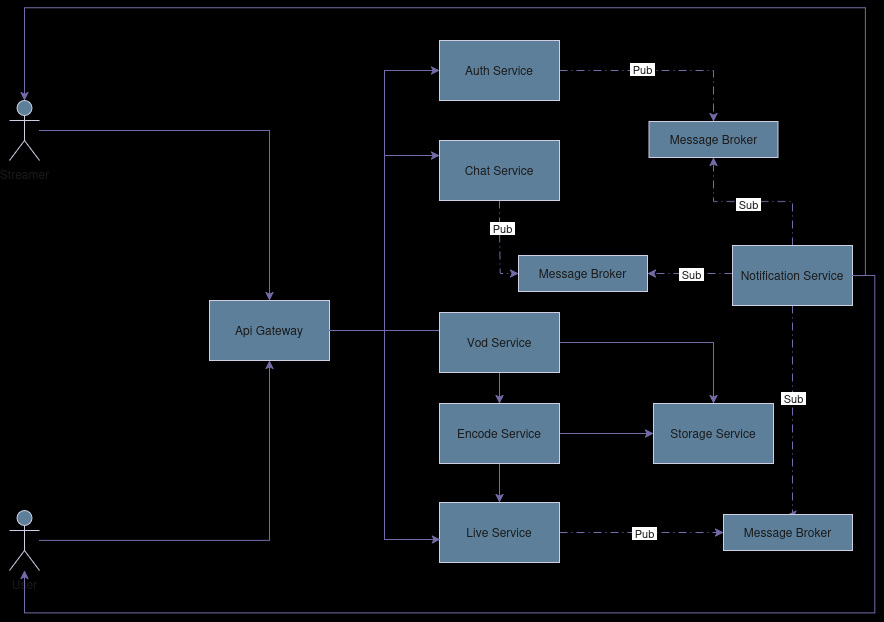

The diagram above was exported from draw.io. Its source (the exported page's mxGraphModel, read from the mxfile embedded in the PNG):
<mxGraphModel dx="1664" dy="884" grid="0" gridSize="10" guides="1" tooltips="1" connect="1" arrows="1" fold="1" page="1" pageScale="1" pageWidth="950" pageHeight="800" background="light-dark(#000000,#181818)" math="0" shadow="0">
  <root>
    <mxCell id="0" />
    <mxCell id="1" parent="0" />
    <mxCell id="Jvj--jVniiGnTrq46S0O-23" edge="1" parent="1" source="L8if31ac_azgH_4v2Sh3-1" style="edgeStyle=orthogonalEdgeStyle;rounded=0;orthogonalLoop=1;jettySize=auto;html=1;strokeColor=#736CA8;fontColor=#1A1A1A;" target="L8if31ac_azgH_4v2Sh3-12">
      <mxGeometry relative="1" as="geometry" />
    </mxCell>
    <mxCell id="L8if31ac_azgH_4v2Sh3-1" parent="1" style="shape=umlActor;verticalLabelPosition=bottom;verticalAlign=top;html=1;outlineConnect=0;labelBackgroundColor=none;fillColor=#5D7F99;strokeColor=#D0CEE2;fontColor=#1A1A1A;" value="User" vertex="1">
      <mxGeometry height="60" width="30" x="53" y="580" as="geometry" />
    </mxCell>
    <mxCell id="L8if31ac_azgH_4v2Sh3-28" edge="1" parent="1" source="L8if31ac_azgH_4v2Sh3-12" style="edgeStyle=orthogonalEdgeStyle;rounded=0;orthogonalLoop=1;jettySize=auto;html=1;exitX=1;exitY=0.5;exitDx=0;exitDy=0;entryX=0;entryY=0.25;entryDx=0;entryDy=0;labelBackgroundColor=none;fontColor=default;strokeColor=#736CA8;" target="L8if31ac_azgH_4v2Sh3-13">
      <mxGeometry relative="1" as="geometry" />
    </mxCell>
    <mxCell id="L8if31ac_azgH_4v2Sh3-37" edge="1" parent="1" source="L8if31ac_azgH_4v2Sh3-12" style="edgeStyle=orthogonalEdgeStyle;rounded=0;orthogonalLoop=1;jettySize=auto;html=1;entryX=0;entryY=0.5;entryDx=0;entryDy=0;labelBackgroundColor=none;fontColor=default;strokeColor=#736CA8;" target="L8if31ac_azgH_4v2Sh3-36">
      <mxGeometry relative="1" as="geometry" />
    </mxCell>
    <mxCell id="Jvj--jVniiGnTrq46S0O-1" edge="1" parent="1" source="L8if31ac_azgH_4v2Sh3-12" style="edgeStyle=orthogonalEdgeStyle;rounded=0;orthogonalLoop=1;jettySize=auto;html=1;labelBackgroundColor=none;fontColor=default;strokeColor=#736CA8;" target="L8if31ac_azgH_4v2Sh3-15">
      <mxGeometry relative="1" as="geometry" />
    </mxCell>
    <mxCell id="L8if31ac_azgH_4v2Sh3-12" parent="1" style="rounded=0;whiteSpace=wrap;html=1;labelBackgroundColor=none;fillColor=#5D7F99;strokeColor=#D0CEE2;fontColor=#1A1A1A;" value="Api Gateway" vertex="1">
      <mxGeometry height="60" width="120" x="253" y="370" as="geometry" />
    </mxCell>
    <mxCell id="Jvj--jVniiGnTrq46S0O-45" edge="1" parent="1" source="L8if31ac_azgH_4v2Sh3-13" style="edgeStyle=orthogonalEdgeStyle;rounded=0;orthogonalLoop=1;jettySize=auto;html=1;entryX=0;entryY=0.5;entryDx=0;entryDy=0;strokeColor=#736CA8;fontColor=#1A1A1A;dashed=1;dashPattern=8 4 1 4;" target="Jvj--jVniiGnTrq46S0O-44">
      <mxGeometry relative="1" as="geometry">
        <Array as="points">
          <mxPoint x="543" y="297.5" />
          <mxPoint x="543.67" y="297.5" />
          <mxPoint x="543.67" y="343" />
        </Array>
      </mxGeometry>
    </mxCell>
    <mxCell id="Jvj--jVniiGnTrq46S0O-48" connectable="0" parent="Jvj--jVniiGnTrq46S0O-45" style="edgeLabel;html=1;align=center;verticalAlign=middle;resizable=0;points=[];fontColor=#1A1A1A;" value="&amp;nbsp;Pub&amp;nbsp;" vertex="1">
      <mxGeometry relative="1" x="-0.3812" y="2" as="geometry">
        <mxPoint as="offset" />
      </mxGeometry>
    </mxCell>
    <mxCell id="L8if31ac_azgH_4v2Sh3-13" parent="1" style="rounded=0;whiteSpace=wrap;html=1;labelBackgroundColor=none;fillColor=#5D7F99;strokeColor=#D0CEE2;fontColor=#1A1A1A;" value="&lt;div&gt;Chat Service&lt;/div&gt;" vertex="1">
      <mxGeometry height="60" width="120" x="483" y="210" as="geometry" />
    </mxCell>
    <mxCell id="Jvj--jVniiGnTrq46S0O-62" edge="1" parent="1" source="L8if31ac_azgH_4v2Sh3-14" style="edgeStyle=orthogonalEdgeStyle;rounded=0;orthogonalLoop=1;jettySize=auto;html=1;entryX=0;entryY=0.5;entryDx=0;entryDy=0;strokeColor=#736CA8;fontColor=#1A1A1A;dashed=1;dashPattern=8 4 1 4;" target="Jvj--jVniiGnTrq46S0O-61">
      <mxGeometry relative="1" as="geometry" />
    </mxCell>
    <mxCell id="Jvj--jVniiGnTrq46S0O-64" connectable="0" parent="Jvj--jVniiGnTrq46S0O-62" style="edgeLabel;html=1;align=center;verticalAlign=middle;resizable=0;points=[];fontColor=#1A1A1A;" value="&amp;nbsp;Pub&amp;nbsp;" vertex="1">
      <mxGeometry relative="1" x="0.0226" as="geometry">
        <mxPoint as="offset" />
      </mxGeometry>
    </mxCell>
    <mxCell id="L8if31ac_azgH_4v2Sh3-14" parent="1" style="rounded=0;whiteSpace=wrap;html=1;labelBackgroundColor=none;fillColor=#5D7F99;strokeColor=#D0CEE2;fontColor=#1A1A1A;" value="&lt;div&gt;Live Service&lt;/div&gt;" vertex="1">
      <mxGeometry height="60" width="120" x="483" y="572" as="geometry" />
    </mxCell>
    <mxCell id="L8if31ac_azgH_4v2Sh3-34" edge="1" parent="1" source="L8if31ac_azgH_4v2Sh3-15" style="edgeStyle=orthogonalEdgeStyle;rounded=0;orthogonalLoop=1;jettySize=auto;html=1;labelBackgroundColor=none;fontColor=default;strokeColor=#736CA8;" target="L8if31ac_azgH_4v2Sh3-27">
      <mxGeometry relative="1" as="geometry" />
    </mxCell>
    <mxCell id="Jvj--jVniiGnTrq46S0O-5" edge="1" parent="1" source="L8if31ac_azgH_4v2Sh3-15" style="edgeStyle=orthogonalEdgeStyle;rounded=0;orthogonalLoop=1;jettySize=auto;html=1;labelBackgroundColor=none;fontColor=default;strokeColor=#736CA8;" target="L8if31ac_azgH_4v2Sh3-14">
      <mxGeometry relative="1" as="geometry" />
    </mxCell>
    <mxCell id="L8if31ac_azgH_4v2Sh3-15" parent="1" style="rounded=0;whiteSpace=wrap;html=1;labelBackgroundColor=none;fillColor=#5D7F99;strokeColor=#D0CEE2;fontColor=#1A1A1A;" value="Encode Service" vertex="1">
      <mxGeometry height="60" width="120" x="483" y="473" as="geometry" />
    </mxCell>
    <mxCell id="Jvj--jVniiGnTrq46S0O-46" edge="1" parent="1" source="L8if31ac_azgH_4v2Sh3-17" style="edgeStyle=orthogonalEdgeStyle;rounded=0;orthogonalLoop=1;jettySize=auto;html=1;entryX=1;entryY=0.5;entryDx=0;entryDy=0;strokeColor=#736CA8;fontColor=#1A1A1A;dashed=1;dashPattern=8 4 1 4;" target="Jvj--jVniiGnTrq46S0O-44">
      <mxGeometry relative="1" as="geometry">
        <Array as="points">
          <mxPoint x="756.57" y="343" />
          <mxPoint x="756.57" y="343" />
        </Array>
      </mxGeometry>
    </mxCell>
    <mxCell id="Jvj--jVniiGnTrq46S0O-47" connectable="0" parent="Jvj--jVniiGnTrq46S0O-46" style="edgeLabel;html=1;align=center;verticalAlign=middle;resizable=0;points=[];fontColor=#1A1A1A;" value="&amp;nbsp;Sub&amp;nbsp;" vertex="1">
      <mxGeometry relative="1" x="-0.0226" as="geometry">
        <mxPoint as="offset" />
      </mxGeometry>
    </mxCell>
    <mxCell id="Jvj--jVniiGnTrq46S0O-56" edge="1" parent="1" source="L8if31ac_azgH_4v2Sh3-17" style="edgeStyle=orthogonalEdgeStyle;rounded=0;orthogonalLoop=1;jettySize=auto;html=1;strokeColor=#736CA8;fontColor=#1A1A1A;dashed=1;dashPattern=8 4 1 4;" target="Jvj--jVniiGnTrq46S0O-54">
      <mxGeometry relative="1" as="geometry" />
    </mxCell>
    <mxCell id="Jvj--jVniiGnTrq46S0O-57" connectable="0" parent="Jvj--jVniiGnTrq46S0O-56" style="edgeLabel;html=1;align=center;verticalAlign=middle;resizable=0;points=[];fontColor=#1A1A1A;" value="&amp;nbsp;Sub&amp;nbsp;" vertex="1">
      <mxGeometry relative="1" x="0.0632" y="2" as="geometry">
        <mxPoint as="offset" />
      </mxGeometry>
    </mxCell>
    <mxCell id="Jvj--jVniiGnTrq46S0O-63" edge="1" parent="1" source="L8if31ac_azgH_4v2Sh3-17" style="edgeStyle=orthogonalEdgeStyle;rounded=0;orthogonalLoop=1;jettySize=auto;html=1;entryX=0.5;entryY=0;entryDx=0;entryDy=0;strokeColor=#736CA8;fontColor=#1A1A1A;dashed=1;dashPattern=8 4 1 4;" target="Jvj--jVniiGnTrq46S0O-61">
      <mxGeometry relative="1" as="geometry">
        <Array as="points">
          <mxPoint x="836" y="584.03" />
        </Array>
      </mxGeometry>
    </mxCell>
    <mxCell id="Jvj--jVniiGnTrq46S0O-65" connectable="0" parent="Jvj--jVniiGnTrq46S0O-63" style="edgeLabel;html=1;align=center;verticalAlign=middle;resizable=0;points=[];fontColor=#1A1A1A;" value="&amp;nbsp;Sub&amp;nbsp;" vertex="1">
      <mxGeometry relative="1" x="-0.1336" as="geometry">
        <mxPoint as="offset" />
      </mxGeometry>
    </mxCell>
    <mxCell id="Jvj--jVniiGnTrq46S0O-66" edge="1" parent="1" style="edgeStyle=orthogonalEdgeStyle;rounded=0;orthogonalLoop=1;jettySize=auto;html=1;strokeColor=#736CA8;fontColor=#1A1A1A;exitX=1;exitY=0.5;exitDx=0;exitDy=0;" target="L8if31ac_azgH_4v2Sh3-1">
      <mxGeometry relative="1" as="geometry">
        <Array as="points">
          <mxPoint x="896" y="345" />
          <mxPoint x="918.3" y="345" />
          <mxPoint x="918.3" y="682.43" />
          <mxPoint x="68" y="682.43" />
        </Array>
        <mxPoint x="896" y="344" as="sourcePoint" />
        <mxPoint x="68" y="643.04" as="targetPoint" />
      </mxGeometry>
    </mxCell>
    <mxCell id="L8if31ac_azgH_4v2Sh3-17" parent="1" style="rounded=0;whiteSpace=wrap;html=1;labelBackgroundColor=none;fillColor=#5D7F99;strokeColor=#D0CEE2;fontColor=#1A1A1A;" value="&lt;div&gt;Notification Service&lt;/div&gt;" vertex="1">
      <mxGeometry height="60" width="120" x="776" y="315" as="geometry" />
    </mxCell>
    <mxCell id="Jvj--jVniiGnTrq46S0O-24" edge="1" parent="1" source="L8if31ac_azgH_4v2Sh3-21" style="edgeStyle=orthogonalEdgeStyle;rounded=0;orthogonalLoop=1;jettySize=auto;html=1;strokeColor=#736CA8;fontColor=#1A1A1A;" target="L8if31ac_azgH_4v2Sh3-12">
      <mxGeometry relative="1" as="geometry" />
    </mxCell>
    <mxCell id="L8if31ac_azgH_4v2Sh3-21" parent="1" style="shape=umlActor;verticalLabelPosition=bottom;verticalAlign=top;html=1;outlineConnect=0;labelBackgroundColor=none;fillColor=#5D7F99;strokeColor=#D0CEE2;fontColor=#1A1A1A;" value="Streamer" vertex="1">
      <mxGeometry height="60" width="30" x="53" y="170" as="geometry" />
    </mxCell>
    <mxCell id="L8if31ac_azgH_4v2Sh3-27" parent="1" style="rounded=0;whiteSpace=wrap;html=1;labelBackgroundColor=none;fillColor=#5D7F99;strokeColor=#D0CEE2;fontColor=#1A1A1A;" value="&lt;div&gt;Storage Service&lt;/div&gt;" vertex="1">
      <mxGeometry height="60" width="120" x="697" y="473" as="geometry" />
    </mxCell>
    <mxCell id="Jvj--jVniiGnTrq46S0O-55" edge="1" parent="1" source="L8if31ac_azgH_4v2Sh3-36" style="edgeStyle=orthogonalEdgeStyle;rounded=0;orthogonalLoop=1;jettySize=auto;html=1;strokeColor=#736CA8;fontColor=#1A1A1A;dashed=1;dashPattern=8 4 1 4;" target="Jvj--jVniiGnTrq46S0O-54">
      <mxGeometry relative="1" as="geometry" />
    </mxCell>
    <mxCell id="Jvj--jVniiGnTrq46S0O-58" connectable="0" parent="Jvj--jVniiGnTrq46S0O-55" style="edgeLabel;html=1;align=center;verticalAlign=middle;resizable=0;points=[];fontColor=#1A1A1A;" value="&amp;nbsp;Pub&amp;nbsp;" vertex="1">
      <mxGeometry relative="1" x="-0.2" y="2" as="geometry">
        <mxPoint as="offset" />
      </mxGeometry>
    </mxCell>
    <mxCell id="L8if31ac_azgH_4v2Sh3-36" parent="1" style="rounded=0;whiteSpace=wrap;html=1;labelBackgroundColor=none;fillColor=#5D7F99;strokeColor=#D0CEE2;fontColor=#1A1A1A;" value="&lt;div&gt;Auth Service&lt;/div&gt;" vertex="1">
      <mxGeometry height="60" width="120" x="483" y="110" as="geometry" />
    </mxCell>
    <mxCell id="Jvj--jVniiGnTrq46S0O-3" edge="1" parent="1" source="L8if31ac_azgH_4v2Sh3-12" style="edgeStyle=orthogonalEdgeStyle;rounded=0;orthogonalLoop=1;jettySize=auto;html=1;entryX=0.008;entryY=0.617;entryDx=0;entryDy=0;entryPerimeter=0;labelBackgroundColor=none;fontColor=default;strokeColor=#736CA8;" target="L8if31ac_azgH_4v2Sh3-14">
      <mxGeometry relative="1" as="geometry">
        <Array as="points">
          <mxPoint x="428" y="400" />
          <mxPoint x="428" y="609" />
        </Array>
      </mxGeometry>
    </mxCell>
    <mxCell id="Jvj--jVniiGnTrq46S0O-16" edge="1" parent="1" source="Jvj--jVniiGnTrq46S0O-12" style="edgeStyle=orthogonalEdgeStyle;rounded=0;orthogonalLoop=1;jettySize=auto;html=1;strokeColor=#736CA8;fontColor=#1A1A1A;" target="L8if31ac_azgH_4v2Sh3-27">
      <mxGeometry relative="1" as="geometry" />
    </mxCell>
    <mxCell id="Jvj--jVniiGnTrq46S0O-12" parent="1" style="rounded=0;whiteSpace=wrap;html=1;labelBackgroundColor=none;fillColor=#5D7F99;strokeColor=#D0CEE2;fontColor=#1A1A1A;" value="&lt;div&gt;Vod Service&lt;/div&gt;" vertex="1">
      <mxGeometry height="60" width="120" x="483" y="382" as="geometry" />
    </mxCell>
    <mxCell id="Jvj--jVniiGnTrq46S0O-37" edge="1" parent="1" source="L8if31ac_azgH_4v2Sh3-17" style="edgeStyle=orthogonalEdgeStyle;rounded=0;orthogonalLoop=1;jettySize=auto;html=1;entryX=0.5;entryY=0;entryDx=0;entryDy=0;entryPerimeter=0;strokeColor=#736CA8;fontColor=#1A1A1A;" target="L8if31ac_azgH_4v2Sh3-21">
      <mxGeometry relative="1" as="geometry">
        <Array as="points">
          <mxPoint x="908.94" y="344.94" />
          <mxPoint x="908.94" y="77.18" />
          <mxPoint x="68" y="77.18" />
        </Array>
      </mxGeometry>
    </mxCell>
    <mxCell id="Jvj--jVniiGnTrq46S0O-44" parent="1" style="rounded=0;whiteSpace=wrap;html=1;labelBackgroundColor=none;fillColor=#5D7F99;strokeColor=#D0CEE2;fontColor=#1A1A1A;" value="Message Broker" vertex="1">
      <mxGeometry height="36" width="129" x="562" y="325" as="geometry" />
    </mxCell>
    <mxCell id="Jvj--jVniiGnTrq46S0O-54" parent="1" style="rounded=0;whiteSpace=wrap;html=1;labelBackgroundColor=none;fillColor=#5D7F99;strokeColor=#D0CEE2;fontColor=#1A1A1A;" value="Message Broker" vertex="1">
      <mxGeometry height="36" width="129" x="692.5" y="191" as="geometry" />
    </mxCell>
    <mxCell id="Jvj--jVniiGnTrq46S0O-61" parent="1" style="rounded=0;whiteSpace=wrap;html=1;labelBackgroundColor=none;fillColor=#5D7F99;strokeColor=#D0CEE2;fontColor=#1A1A1A;" value="Message Broker" vertex="1">
      <mxGeometry height="36" width="129" x="767" y="584" as="geometry" />
    </mxCell>
  </root>
</mxGraphModel>